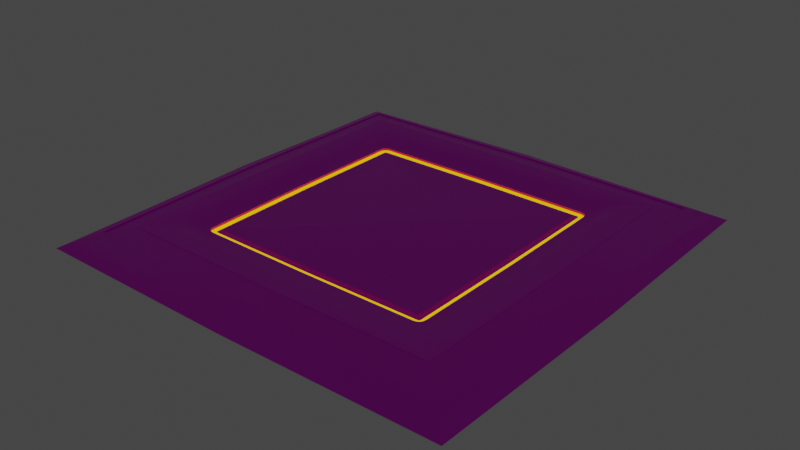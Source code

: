 # Source: Jump_Pad.blend  (saved by Blender 2.93.20; exported with 4.5.12 LTS)
import bpy
from mathutils import Matrix  # noqa: F401  (used for matrix-valued properties, if any)

bpy.ops.wm.read_factory_settings(use_empty=True)
scene = bpy.context.scene
scene.name = 'Scene'

# ---- collections
col_collection = bpy.data.collections.new('Collection'); scene.collection.children.link(col_collection)

# ---- images (referenced by path relative to the original .blend; pixels are not part of the script)
import os
ASSET_DIR = os.environ.get("B2B_ASSET_DIR", "")  # directory of the original .blend (textures are referenced by path, not embedded)
HERE = os.path.dirname(os.path.abspath(__file__))  # packed textures are extracted next to this script under _unpacked/

def load_image(name, relpath, width, height, colorspace="sRGB"):
    """Load a texture the original file referenced (path relative to the .blend, or extracted next to this script)."""
    p = next((c for c in (os.path.join(HERE, relpath), os.path.join(ASSET_DIR, relpath)) if relpath and os.path.exists(c)), "")
    if p:
        img = bpy.data.images.load(p, check_existing=True)
        img.name = name
    else:  # same state as the original file: an image datablock whose file is absent (Cycles renders it pink)
        img = bpy.data.images.new(name, width, height)
        img.source = "FILE"
        img.filepath = "//" + (relpath or name)
    img.colorspace_settings.name = colorspace
    return img
img_jump_pad = load_image('Jump Pad', 'Jump Pad.png', 1024, 1024, 'sRGB')

# ---- materials (node trees are filled in below, after node groups)
mat_material = bpy.data.materials.new('Material')
mat_material.alpha_threshold = 0.0
mat_material.use_transparent_shadow = False
mat_material.line_color = (0.0, 0.0, 0.0, 1.0)
mat_accent = bpy.data.materials.new('Accent')
mat_accent.use_transparent_shadow = False

# ---- node groups
ng_auto_smooth = bpy.data.node_groups.new('Auto Smooth', 'GeometryNodeTree')
_s = ng_auto_smooth.interface.new_socket(name='Geometry', in_out='OUTPUT', socket_type='NodeSocketGeometry')
_s = ng_auto_smooth.interface.new_socket(name='Geometry', in_out='INPUT', socket_type='NodeSocketGeometry')
_s = ng_auto_smooth.interface.new_socket(name='Angle', in_out='INPUT', socket_type='NodeSocketFloat')
_s.subtype = 'ANGLE'
_s.min_value = 0.0
_s.max_value = 3.142
ng_auto_smooth.is_modifier = True
_N = ng_auto_smooth.nodes; _L = ng_auto_smooth.links
n0 = _N.new('NodeGroupOutput'); n0.name = 'Group Output'; n0.location = (480, -100)
n1 = _N.new('NodeGroupInput'); n1.name = 'Group Input'; n1.location = (-420, -300)
n2 = _N.new('NodeGroupInput'); n2.name = 'Group Input.001'; n2.location = (-60, -100)
n3 = _N.new('GeometryNodeSetShadeSmooth'); n3.name = 'Set Shade Smooth'; n3.location = (120, -100)
n3.domain = 'EDGE'
n4 = _N.new('GeometryNodeSetShadeSmooth'); n4.name = 'Set Shade Smooth.001'; n4.location = (300, -100)
n5 = _N.new('GeometryNodeInputMeshEdgeAngle'); n5.name = 'Edge Angle'; n5.location = (-420, -220)
n6 = _N.new('GeometryNodeInputEdgeSmooth'); n6.name = 'Is Edge Smooth'; n6.location = (-60, -160)
n7 = _N.new('GeometryNodeInputShadeSmooth'); n7.name = 'Is Face Smooth'; n7.location = (-240, -340)
n8 = _N.new('FunctionNodeBooleanMath'); n8.name = 'Boolean Math'; n8.location = (-60, -220)
n9 = _N.new('FunctionNodeCompare'); n9.name = 'Compare'; n9.location = (-240, -180)
n9.operation = 'LESS_EQUAL'
_L.new(n5.outputs[0], n9.inputs[0])
_L.new(n4.outputs[0], n0.inputs[0])
_L.new(n1.outputs[1], n9.inputs[1])
_L.new(n9.outputs[0], n8.inputs[0])
_L.new(n7.outputs[0], n8.inputs[1])
_L.new(n2.outputs[0], n3.inputs[0])
_L.new(n6.outputs[0], n3.inputs[1])
_L.new(n3.outputs[0], n4.inputs[0])
_L.new(n8.outputs[0], n3.inputs[2])
n0.is_active_output = True

# ---- material node trees
mat_material.use_nodes = True; mat_material.node_tree.nodes.clear()
_N = mat_material.node_tree.nodes; _L = mat_material.node_tree.links
n0 = _N.new('ShaderNodeOutputMaterial'); n0.name = 'Material Output'; n0.location = (300, 300)
n1 = _N.new('ShaderNodeBsdfPrincipled'); n1.name = 'Principled BSDF'; n1.location = (10, 300)
n1.distribution = 'GGX'
n1.subsurface_method = 'BURLEY'
n1.inputs[2].default_value = 0.4
n1.inputs[3].default_value = 1.45
n1.inputs[27].default_value = (0.0, 0.0, 0.0, 1.0)
n1.inputs[28].default_value = 1.0
n2 = _N.new('ShaderNodeTexImage'); n2.name = 'Image Texture'; n2.location = (-280, 280)
n2.image = img_jump_pad
_L.new(n1.outputs[0], n0.inputs[0])
_L.new(n2.outputs[0], n1.inputs[0])
n0.is_active_output = True
mat_accent.use_nodes = True; mat_accent.node_tree.nodes.clear()
_N = mat_accent.node_tree.nodes; _L = mat_accent.node_tree.links
n0 = _N.new('ShaderNodeBsdfPrincipled'); n0.name = 'Principled BSDF'; n0.location = (10, 300)
n0.distribution = 'GGX'
n0.subsurface_method = 'BURLEY'
n0.inputs[0].default_value = (0.8, 0.3372, 0.0, 1.0)
n0.inputs[3].default_value = 1.45
n0.inputs[27].default_value = (1.0, 0.5514, 0.0, 1.0)
n0.inputs[28].default_value = 1.0
n1 = _N.new('ShaderNodeOutputMaterial'); n1.name = 'Material Output'; n1.location = (300, 300)
_L.new(n0.outputs[0], n1.inputs[0])
n1.is_active_output = True

# ---- world
world_world = bpy.data.worlds.new('World'); scene.world = world_world
world_world.use_nodes = True; world_world.node_tree.nodes.clear()
_N = world_world.node_tree.nodes; _L = world_world.node_tree.links
n0 = _N.new('ShaderNodeOutputWorld'); n0.name = 'World Output'; n0.location = (300, 300)
n1 = _N.new('ShaderNodeBackground'); n1.name = 'Background'; n1.location = (10, 300)
n1.inputs[0].default_value = (0.05088, 0.05088, 0.05088, 1.0)
_L.new(n1.outputs[0], n0.inputs[0])
n0.is_active_output = True
world_world.color = (0.05088, 0.05088, 0.05088)
world_world.use_sun_shadow = False
world_world.sun_shadow_jitter_overblur = 0.0

# ---- meshes
me_cube_001 = bpy.data.meshes.new('Cube.001')
me_cube_001.from_pydata([(-1.897, -1.897, -0.04607), (-1.897, 1.897, -0.04607), (1.897, -1.897, -0.04607), (1.897, 1.897, -0.04607), (-1.74, -1.74, 0.03943), (-1.74, 1.74, 0.03943), (1.74, 1.74, 0.03943), (1.74, -1.74, 0.03943), (0.0, 1.919, -0.04695), (0.0, -1.919, -0.04695), (0.0, -1.793, 0.03943), (0.0, 1.793, 0.03943), (-1.919, 0.0, -0.04695), (1.919, 0.0, -0.04695), (1.793, 0.0, 0.03943), (-1.793, 0.0, 0.03943), (0.0, 0.0, -0.04959), (-1.464, 0.0, 0.1164), (-1.452, 1.452, 0.1155), (0.0, 1.464, 0.1164), (1.452, 1.452, 0.1155), (1.464, 0.0, 0.1164), (1.452, -1.452, 0.1155), (0.0, -1.464, 0.1164), (-1.452, -1.452, 0.1155), (-1.631, -1.631, 0.08217), (-1.631, 1.631, 0.08217), (1.631, 1.631, 0.08217), (1.631, -1.631, 0.08217), (0.0, -1.664, 0.08262), (0.0, 1.664, 0.08262), (1.664, 0.0, 0.08262), (-1.664, 0.0, 0.08262), (-1.819, 1.819, -0.003323), (1.819, 1.819, -0.003323), (1.819, -1.819, -0.003323), (-1.819, -1.819, -0.003323), (0.0, 1.856, -0.003763), (0.0, -1.856, -0.003763), (-1.856, 0.0, -0.003763), (1.856, 0.0, -0.003763), (-1.234, 0.0, 0.1135), (0.0, 1.234, 0.1135), (1.234, 0.0, 0.1135), (0.0, -1.234, 0.1135), (-1.225, 1.103, 0.1128), (-1.103, 1.225, 0.1128), (-1.29, 1.29, 0.1162), (-1.215, 1.149, 0.1127), (-1.189, 1.189, 0.1127), (-1.149, 1.215, 0.1127), (1.103, 1.225, 0.1128), (1.225, 1.103, 0.1128), (1.29, 1.29, 0.1162), (1.149, 1.215, 0.1127), (1.189, 1.189, 0.1127), (1.215, 1.149, 0.1127), (1.225, -1.103, 0.1128), (1.103, -1.225, 0.1128), (1.29, -1.29, 0.1162), (1.215, -1.149, 0.1127), (1.189, -1.189, 0.1127), (1.149, -1.215, 0.1127), (-1.103, -1.225, 0.1128), (-1.225, -1.103, 0.1128), (-1.29, -1.29, 0.1162), (-1.149, -1.215, 0.1127), (-1.189, -1.189, 0.1127), (-1.215, -1.149, 0.1127), (-1.058, 1.123, 0.05968), (-1.013, 1.132, 0.0597), (-1.097, 1.097, 0.05967), (-1.123, 1.058, 0.05968), (-1.132, 1.013, 0.0597), (1.123, 1.058, 0.05968), (1.132, 1.013, 0.0597), (1.097, 1.097, 0.05967), (1.058, 1.123, 0.05968), (1.013, 1.132, 0.0597), (1.058, -1.123, 0.05968), (1.013, -1.132, 0.0597), (1.097, -1.097, 0.05967), (1.123, -1.058, 0.05968), (1.132, -1.013, 0.0597), (-1.123, -1.058, 0.05968), (-1.132, -1.013, 0.0597), (-1.097, -1.097, 0.05967), (-1.058, -1.123, 0.05968), (-1.013, -1.132, 0.0597), (0.0, -1.14, 0.06049), (-1.14, 0.0, 0.06049), (1.14, 0.0, 0.06049), (0.0, 1.14, 0.06049), (-1.033, 1.063, 0.05968), (-1.006, 1.069, 0.0597), (-1.051, 1.051, 0.05967), (-1.063, 1.033, 0.05968), (-1.069, 1.006, 0.0597), (1.063, 1.033, 0.05968), (1.069, 1.006, 0.0597), (1.051, 1.051, 0.05967), (1.033, 1.063, 0.05968), (1.006, 1.069, 0.0597), (1.033, -1.063, 0.05968), (1.006, -1.069, 0.0597), (1.051, -1.051, 0.05967), (1.063, -1.033, 0.05968), (1.069, -1.006, 0.0597), (-1.063, -1.033, 0.05968), (-1.069, -1.006, 0.0597), (-1.051, -1.051, 0.05967), (-1.033, -1.063, 0.05968), (-1.006, -1.069, 0.0597), (0.0, -1.077, 0.06049), (-1.077, 0.0, 0.06049), (1.077, 0.0, 0.06049), (0.0, 1.077, 0.06049), (-1.033, 1.063, 0.03979), (-1.006, 1.069, 0.03982), (-1.051, 1.051, 0.03978), (-1.063, 1.033, 0.03979), (-1.069, 1.006, 0.03982), (1.063, 1.033, 0.03979), (1.069, 1.006, 0.03982), (1.051, 1.051, 0.03978), (1.033, 1.063, 0.03979), (1.006, 1.069, 0.03982), (1.033, -1.063, 0.03979), (1.006, -1.069, 0.03982), (1.051, -1.051, 0.03978), (1.063, -1.033, 0.03979), (1.069, -1.006, 0.03982), (-1.063, -1.033, 0.03979), (-1.069, -1.006, 0.03982), (-1.051, -1.051, 0.03978), (-1.033, -1.063, 0.03979), (-1.006, -1.069, 0.03982), (0.0, -1.077, 0.04061), (-1.077, 0.0, 0.04061), (1.077, 0.0, 0.04061), (0.0, 1.077, 0.04061), (-1.015, 1.02, 0.03979), (-1.001, 1.023, 0.03982), (-1.018, 1.018, 0.03978), (-1.02, 1.015, 0.03979), (-1.023, 1.001, 0.03982), (1.02, 1.015, 0.03979), (1.023, 1.001, 0.03982), (1.018, 1.018, 0.03978), (1.015, 1.02, 0.03979), (1.001, 1.023, 0.03982), (1.015, -1.02, 0.03979), (1.001, -1.023, 0.03982), (1.018, -1.018, 0.03978), (1.02, -1.015, 0.03979), (1.023, -1.001, 0.03982), (-1.02, -1.015, 0.03979), (-1.023, -1.001, 0.03982), (-1.018, -1.018, 0.03978), (-1.015, -1.02, 0.03979), (-1.001, -1.023, 0.03982), (0.0, -1.031, 0.04061), (-1.031, 0.0, 0.04061), (1.031, 0.0, 0.04061), (0.0, 1.031, 0.04061), (-1.631, -1.631, 0.06961), (-1.452, -1.452, 0.1124), (-1.464, 0.0, 0.1132), (-1.452, 1.452, 0.1124), (0.0, 1.464, 0.1132), (1.452, 1.452, 0.1124), (1.464, 0.0, 0.1132), (1.452, -1.452, 0.1124), (0.0, -1.464, 0.1132), (-1.631, 1.631, 0.06961), (1.631, 1.631, 0.06961), (1.631, -1.631, 0.06961), (0.0, -1.664, 0.07006), (0.0, 1.664, 0.07006), (1.664, 0.0, 0.07006), (-1.664, 0.0, 0.07006), (0.0, 1.003, 0.05362), (0.0, 0.9886, 0.06042), (0.0, 0.9966, 0.05843), (0.0, -1.003, 0.05362), (0.0, -0.9886, 0.06042), (0.0, -0.9966, 0.05843), (-1.003, 0.0, 0.05362), (-0.9886, 0.0, 0.06042), (-0.9966, 0.0, 0.05843), (1.003, 0.0, 0.05362), (0.9886, 0.0, 0.06042), (0.9966, 0.0, 0.05843), (-0.9807, -0.9677, 0.0596), (-0.9948, -0.9736, 0.05287), (-0.9886, -0.9698, 0.05765), (-0.9736, -0.9948, 0.05287), (-0.9677, -0.9807, 0.0596), (-0.9698, -0.9886, 0.05765), (-0.992, -0.9871, 0.05288), (-0.9785, -0.9785, 0.05961), (-0.986, -0.9825, 0.05765), (-0.99, -0.99, 0.05289), (-0.9785, -0.9785, 0.05975), (-0.9846, -0.9846, 0.05768), (-0.9871, -0.992, 0.05288), (-0.9785, -0.9785, 0.05961), (-0.9825, -0.986, 0.05765), (-0.9677, 0.9807, 0.0596), (-0.9736, 0.9948, 0.05287), (-0.9698, 0.9886, 0.05765), (-0.9948, 0.9736, 0.05287), (-0.9807, 0.9677, 0.0596), (-0.9886, 0.9698, 0.05765), (-0.9871, 0.992, 0.05288), (-0.9785, 0.9785, 0.05961), (-0.9825, 0.986, 0.05765), (-0.99, 0.99, 0.05289), (-0.9785, 0.9785, 0.05975), (-0.9846, 0.9846, 0.05768), (-0.992, 0.9871, 0.05288), (-0.9785, 0.9785, 0.05961), (-0.986, 0.9825, 0.05765), (0.9677, -0.9807, 0.0596), (0.9736, -0.9948, 0.05287), (0.9698, -0.9886, 0.05765), (0.9948, -0.9736, 0.05287), (0.9807, -0.9677, 0.0596), (0.9886, -0.9698, 0.05765), (0.9871, -0.992, 0.05288), (0.9785, -0.9785, 0.05961), (0.9825, -0.986, 0.05765), (0.99, -0.99, 0.05289), (0.9785, -0.9785, 0.05975), (0.9846, -0.9846, 0.05768), (0.992, -0.9871, 0.05288), (0.9785, -0.9785, 0.05961), (0.986, -0.9825, 0.05765), (0.9807, 0.9677, 0.0596), (0.9948, 0.9736, 0.05287), (0.9886, 0.9698, 0.05765), (0.9736, 0.9948, 0.05287), (0.9677, 0.9807, 0.0596), (0.9698, 0.9886, 0.05765), (0.992, 0.9871, 0.05288), (0.9785, 0.9785, 0.05961), (0.986, 0.9825, 0.05765), (0.99, 0.99, 0.05289), (0.9785, 0.9785, 0.05975), (0.9846, 0.9846, 0.05768), (0.9871, 0.992, 0.05288), (0.9785, 0.9785, 0.05961), (0.9825, 0.986, 0.05765)], [], [(25, 29, 177, 165), (22, 23, 173, 172), (21, 22, 172, 171), (29, 28, 176, 177), (16, 13, 2, 9), (38, 10, 4, 36), (40, 14, 7, 35), (37, 11, 6, 34), (39, 15, 5, 33), (33, 5, 11, 37), (35, 7, 10, 38), (12, 16, 9, 0), (30, 26, 174, 178), (18, 19, 169, 168), (1, 8, 16, 12), (36, 4, 15, 39), (34, 6, 14, 40), (8, 3, 13, 16), (31, 27, 175, 179), (19, 20, 170, 169), (85, 90, 41, 64), (47, 46, 42, 19, 18), (53, 52, 43, 21, 20), (59, 58, 44, 23, 22), (65, 64, 41, 17, 24), (42, 51, 53, 20, 19), (44, 63, 65, 24, 23), (43, 57, 59, 22, 21), (4, 25, 32, 15), (6, 27, 31, 14), (5, 26, 30, 11), (7, 28, 29, 10), (10, 29, 25, 4), (14, 31, 28, 7), (11, 30, 27, 6), (15, 32, 26, 5), (3, 34, 40, 13), (0, 36, 39, 12), (2, 35, 38, 9), (1, 33, 37, 8), (12, 39, 33, 1), (8, 37, 34, 3), (13, 40, 35, 2), (9, 38, 36, 0), (70, 92, 42, 46), (75, 91, 43, 52), (80, 89, 44, 58), (209, 181, 164, 142), (91, 83, 57, 43), (92, 78, 51, 42), (90, 73, 45, 41), (41, 45, 47, 18, 17), (45, 48, 47), (48, 49, 47), (49, 50, 47), (50, 46, 47), (51, 54, 53), (54, 55, 53), (55, 56, 53), (56, 52, 53), (57, 60, 59), (60, 61, 59), (61, 62, 59), (62, 58, 59), (63, 66, 65), (66, 67, 65), (67, 68, 65), (68, 64, 65), (70, 46, 50, 69), (69, 50, 49, 71), (71, 49, 48, 72), (72, 48, 45, 73), (75, 52, 56, 74), (74, 56, 55, 76), (76, 55, 54, 77), (77, 54, 51, 78), (80, 58, 62, 79), (79, 62, 61, 81), (81, 61, 60, 82), (82, 60, 57, 83), (85, 64, 68, 84), (84, 68, 67, 86), (86, 67, 66, 87), (87, 66, 63, 88), (89, 88, 63, 44), (93, 94, 70, 69), (95, 93, 69, 71), (96, 95, 71, 72), (97, 96, 72, 73), (98, 99, 75, 74), (100, 98, 74, 76), (101, 100, 76, 77), (102, 101, 77, 78), (103, 104, 80, 79), (105, 103, 79, 81), (106, 105, 81, 82), (107, 106, 82, 83), (108, 109, 85, 84), (110, 108, 84, 86), (111, 110, 86, 87), (112, 111, 87, 88), (113, 112, 88, 89), (114, 97, 73, 90), (109, 114, 90, 85), (104, 113, 89, 80), (115, 107, 83, 91), (99, 115, 91, 75), (116, 102, 78, 92), (94, 116, 92, 70), (99, 98, 122, 123), (184, 196, 160, 161), (97, 114, 138, 121), (235, 232, 153, 154), (96, 97, 121, 120), (188, 193, 200, 203, 206, 197, 185, 223, 230, 233, 236, 227, 191, 238, 245, 248, 251, 242, 182, 208, 215, 218, 221, 212), (112, 113, 137, 136), (226, 235, 154, 155), (95, 96, 120, 119), (199, 194, 157, 156), (111, 112, 136, 135), (247, 244, 146, 148), (93, 95, 119, 117), (239, 190, 163, 147), (110, 111, 135, 134), (94, 93, 117, 118), (187, 211, 145, 162), (108, 110, 134, 132), (250, 247, 148, 149), (190, 226, 155, 163), (109, 108, 132, 133), (241, 250, 149, 150), (194, 187, 162, 157), (141, 142, 118, 117), (143, 141, 117, 119), (144, 143, 119, 120), (145, 144, 120, 121), (146, 147, 123, 122), (148, 146, 122, 124), (149, 148, 124, 125), (150, 149, 125, 126), (151, 152, 128, 127), (153, 151, 127, 129), (154, 153, 129, 130), (155, 154, 130, 131), (156, 157, 133, 132), (158, 156, 132, 134), (159, 158, 134, 135), (160, 159, 135, 136), (161, 160, 136, 137), (162, 145, 121, 138), (157, 162, 138, 133), (152, 161, 137, 128), (163, 155, 131, 139), (147, 163, 139, 123), (164, 150, 126, 140), (142, 164, 140, 118), (244, 239, 147, 146), (114, 109, 133, 138), (98, 100, 124, 122), (232, 229, 151, 153), (113, 104, 128, 137), (100, 101, 125, 124), (196, 205, 159, 160), (107, 115, 139, 131), (101, 102, 126, 125), (205, 202, 158, 159), (115, 99, 123, 139), (211, 220, 144, 145), (104, 103, 127, 128), (214, 209, 142, 141), (102, 116, 140, 126), (220, 217, 143, 144), (103, 105, 129, 127), (202, 199, 156, 158), (116, 94, 118, 140), (229, 224, 152, 151), (105, 106, 130, 129), (224, 184, 161, 152), (217, 214, 141, 143), (106, 107, 131, 130), (180, 167, 168, 174), (178, 169, 170, 175), (179, 171, 172, 176), (177, 173, 166, 165), (176, 172, 173, 177), (174, 168, 169, 178), (175, 170, 171, 179), (165, 166, 167, 180), (28, 31, 179, 176), (17, 18, 168, 167), (24, 17, 167, 166), (27, 30, 178, 175), (23, 24, 166, 173), (26, 32, 180, 174), (32, 25, 165, 180), (20, 21, 171, 170), (215, 208, 210, 216), (216, 210, 209, 214), (218, 215, 216, 219), (219, 216, 214, 217), (221, 218, 219, 222), (222, 219, 217, 220), (212, 221, 222, 213), (213, 222, 220, 211), (245, 238, 240, 246), (246, 240, 239, 244), (248, 245, 246, 249), (249, 246, 244, 247), (251, 248, 249, 252), (252, 249, 247, 250), (242, 251, 252, 243), (243, 252, 250, 241), (230, 223, 225, 231), (231, 225, 224, 229), (233, 230, 231, 234), (234, 231, 229, 232), (236, 233, 234, 237), (237, 234, 232, 235), (227, 236, 237, 228), (228, 237, 235, 226), (200, 193, 195, 201), (201, 195, 194, 199), (203, 200, 201, 204), (204, 201, 199, 202), (206, 203, 204, 207), (207, 204, 202, 205), (197, 206, 207, 198), (198, 207, 205, 196), (185, 197, 198, 186), (186, 198, 196, 184), (211, 187, 189, 213), (213, 189, 188, 212), (187, 194, 195, 189), (189, 195, 193, 188), (184, 224, 225, 186), (186, 225, 223, 185), (226, 190, 192, 228), (228, 192, 191, 227), (190, 239, 240, 192), (192, 240, 238, 191), (241, 181, 183, 243), (243, 183, 182, 242), (181, 209, 210, 183), (183, 210, 208, 182), (181, 241, 150, 164)])
me_cube_001.polygons.foreach_set('use_smooth', [True] * 245)
me_cube_001.polygons.foreach_set('material_index', [0, 0, 0, 0, 0, 0, 0, 0, 0, 0, 0, 0, 0, 0, 0, 0, 0, 0, 0, 0, 0, 0, 0, 0, 0, 0, 0, 0, 0, 0, 0, 0, 0, 0, 0, 0, 0, 0, 0, 0, 0, 0, 0, 0, 0, 0, 0, 0, 0, 0, 0, 0, 0, 0, 0, 0, 0, 0, 0, 0, 0, 0, 0, 0, 0, 0, 0, 0, 0, 0, 0, 0, 0, 0, 0, 0, 0, 0, 0, 0, 0, 0, 0, 0, 0, 0, 0, 0, 0, 0, 0, 0, 0, 0, 0, 0, 0, 0, 0, 0, 0, 0, 0, 0, 0, 0, 0, 0, 0, 0, 0, 0, 0, 0, 0, 0, 0, 0, 0, 0, 0, 0, 0, 0, 0, 0, 0, 0, 0, 0, 0, 0, 1, 1, 1, 1, 1, 1, 1, 1, 1, 1, 1, 1, 1, 1, 1, 1, 1, 1, 1, 1, 1, 1, 1, 1, 0, 0, 0, 0, 0, 0, 0, 0, 0, 0, 0, 0, 0, 0, 0, 0, 0, 0, 0, 0, 0, 0, 0, 0, 0, 0, 0, 0, 0, 0, 0, 0, 0, 0, 0, 0, 0, 0, 0, 0, 0, 0, 0, 0, 0, 0, 0, 0, 0, 0, 0, 0, 0, 0, 0, 0, 0, 0, 0, 0, 0, 0, 0, 0, 0, 0, 0, 0, 0, 0, 0, 0, 0, 0, 0, 0, 0, 0, 0, 0, 0, 0, 0, 0, 0, 0, 0, 0, 0])
_uv = me_cube_001.uv_layers.new(name='UVMap')
_uv.uv.foreach_set('vector', [0.07506, 0.07506, 0.5, 0.06639, 0.5, 0.06639, 0.07506, 0.07506, 0.8785, 0.1215, 0.5, 0.1184, 0.5, 0.1184, 0.8785, 0.1215, 0.8816, 0.5, 0.8785, 0.1215, 0.8785, 0.1215, 0.8816, 0.5, 0.5, 0.06639, 0.9249, 0.07506, 0.9249, 0.07506, 0.5, 0.06639, 0.5, 0.5, 1.0, 0.5, 0.9944, 0.005585, 0.5, 2.98e-08, 0.5, 0.01637, 0.5, 0.03274, 0.04661, 0.04661, 0.0261, 0.0261, 0.9836, 0.5, 0.9673, 0.5, 0.9534, 0.04661, 0.9739, 0.0261, 0.5, 0.9836, 0.5, 0.9673, 0.9534, 0.9534, 0.9739, 0.9739, 0.01637, 0.5, 0.03274, 0.5, 0.04661, 0.9534, 0.0261, 0.9739, 0.0261, 0.9739, 0.04661, 0.9534, 0.5, 0.9673, 0.5, 0.9836, 0.9739, 0.0261, 0.9534, 0.04661, 0.5, 0.03274, 0.5, 0.01637, 2.98e-08, 0.5, 0.5, 0.5, 0.5, 2.98e-08, 0.005585, 0.005585, 0.5, 0.9336, 0.07506, 0.9249, 0.07506, 0.9249, 0.5, 0.9336, 0.1215, 0.8785, 0.5, 0.8816, 0.5, 0.8816, 0.1215, 0.8785, 0.005585, 0.9944, 0.5, 1.0, 0.5, 0.5, 2.98e-08, 0.5, 0.0261, 0.0261, 0.04661, 0.04661, 0.03274, 0.5, 0.01637, 0.5, 0.9739, 0.9739, 0.9534, 0.9534, 0.9673, 0.5, 0.9836, 0.5, 0.5, 1.0, 0.9944, 0.9944, 1.0, 0.5, 0.5, 0.5, 0.9336, 0.5, 0.9249, 0.9249, 0.9249, 0.9249, 0.9336, 0.5, 0.5, 0.8816, 0.8785, 0.8785, 0.8785, 0.8785, 0.5, 0.8816, 0.205, 0.2362, 0.2029, 0.5, 0.1785, 0.5, 0.1809, 0.2125, 0.1638, 0.8362, 0.2125, 0.8191, 0.5, 0.8215, 0.5, 0.8816, 0.1215, 0.8785, 0.8362, 0.8362, 0.8191, 0.7875, 0.8215, 0.5, 0.8816, 0.5, 0.8785, 0.8785, 0.8362, 0.1638, 0.7875, 0.1809, 0.5, 0.1785, 0.5, 0.1184, 0.8785, 0.1215, 0.1638, 0.1638, 0.1809, 0.2125, 0.1785, 0.5, 0.1184, 0.5, 0.1215, 0.1215, 0.5, 0.8215, 0.7875, 0.8191, 0.8362, 0.8362, 0.8785, 0.8785, 0.5, 0.8816, 0.5, 0.1785, 0.2125, 0.1809, 0.1638, 0.1638, 0.1215, 0.1215, 0.5, 0.1184, 0.8215, 0.5, 0.8191, 0.2125, 0.8362, 0.1638, 0.8785, 0.1215, 0.8816, 0.5, 0.04661, 0.04661, 0.07506, 0.07506, 0.06639, 0.5, 0.03274, 0.5, 0.9534, 0.9534, 0.9249, 0.9249, 0.9336, 0.5, 0.9673, 0.5, 0.04661, 0.9534, 0.07506, 0.9249, 0.5, 0.9336, 0.5, 0.9673, 0.9534, 0.04661, 0.9249, 0.07506, 0.5, 0.06639, 0.5, 0.03274, 0.5, 0.03274, 0.5, 0.06639, 0.07506, 0.07506, 0.04661, 0.04661, 0.9673, 0.5, 0.9336, 0.5, 0.9249, 0.07506, 0.9534, 0.04661, 0.5, 0.9673, 0.5, 0.9336, 0.9249, 0.9249, 0.9534, 0.9534, 0.03274, 0.5, 0.06639, 0.5, 0.07506, 0.9249, 0.04661, 0.9534, 0.9944, 0.9944, 0.9739, 0.9739, 0.9836, 0.5, 1.0, 0.5, 0.005585, 0.005585, 0.0261, 0.0261, 0.01637, 0.5, 2.98e-08, 0.5, 0.9944, 0.005585, 0.9739, 0.0261, 0.5, 0.01637, 0.5, 2.98e-08, 0.005585, 0.9944, 0.0261, 0.9739, 0.5, 0.9836, 0.5, 1.0, 2.98e-08, 0.5, 0.01637, 0.5, 0.0261, 0.9739, 0.005585, 0.9944, 0.5, 1.0, 0.5, 0.9836, 0.9739, 0.9739, 0.9944, 0.9944, 1.0, 0.5, 0.9836, 0.5, 0.9739, 0.0261, 0.9944, 0.005585, 0.5, 2.98e-08, 0.5, 0.01637, 0.0261, 0.0261, 0.005585, 0.005585, 0.2362, 0.795, 0.5, 0.7971, 0.5, 0.8215, 0.2125, 0.8191, 0.795, 0.7638, 0.7971, 0.5, 0.8215, 0.5, 0.8191, 0.7875, 0.7638, 0.205, 0.5, 0.2029, 0.5, 0.1785, 0.7875, 0.1809, 0.2392, 0.7665, 0.5, 0.7686, 0.5, 0.7686, 0.2392, 0.7665, 0.7971, 0.5, 0.795, 0.2362, 0.8191, 0.2125, 0.8215, 0.5, 0.5, 0.7971, 0.7638, 0.795, 0.7875, 0.8191, 0.5, 0.8215, 0.2029, 0.5, 0.205, 0.7638, 0.1809, 0.7875, 0.1785, 0.5, 0.1785, 0.5, 0.1809, 0.7875, 0.1638, 0.8362, 0.1215, 0.8785, 0.1184, 0.5, 0.1809, 0.7875, 0.1834, 0.7995, 0.1638, 0.8362, 0.1834, 0.7995, 0.1903, 0.8097, 0.1638, 0.8362, 0.1903, 0.8097, 0.2005, 0.8166, 0.1638, 0.8362, 0.2005, 0.8166, 0.2125, 0.8191, 0.1638, 0.8362, 0.7875, 0.8191, 0.7995, 0.8166, 0.8362, 0.8362, 0.7995, 0.8166, 0.8097, 0.8097, 0.8362, 0.8362, 0.8097, 0.8097, 0.8166, 0.7995, 0.8362, 0.8362, 0.8166, 0.7995, 0.8191, 0.7875, 0.8362, 0.8362, 0.8191, 0.2125, 0.8166, 0.2005, 0.8362, 0.1638, 0.8166, 0.2005, 0.8097, 0.1903, 0.8362, 0.1638, 0.8097, 0.1903, 0.7995, 0.1834, 0.8362, 0.1638, 0.7995, 0.1834, 0.7875, 0.1809, 0.8362, 0.1638, 0.2125, 0.1809, 0.2005, 0.1834, 0.1638, 0.1638, 0.2005, 0.1834, 0.1903, 0.1903, 0.1638, 0.1638, 0.1903, 0.1903, 0.1834, 0.2005, 0.1638, 0.1638, 0.1834, 0.2005, 0.1809, 0.2125, 0.1638, 0.1638, 0.2362, 0.795, 0.2125, 0.8191, 0.2005, 0.8166, 0.2243, 0.7925, 0.2243, 0.7925, 0.2005, 0.8166, 0.1903, 0.8097, 0.2143, 0.7857, 0.2143, 0.7857, 0.1903, 0.8097, 0.1834, 0.7995, 0.2075, 0.7757, 0.2075, 0.7757, 0.1834, 0.7995, 0.1809, 0.7875, 0.205, 0.7638, 0.795, 0.7638, 0.8191, 0.7875, 0.8166, 0.7995, 0.7925, 0.7757, 0.7925, 0.7757, 0.8166, 0.7995, 0.8097, 0.8097, 0.7857, 0.7857, 0.7857, 0.7857, 0.8097, 0.8097, 0.7995, 0.8166, 0.7757, 0.7925, 0.7757, 0.7925, 0.7995, 0.8166, 0.7875, 0.8191, 0.7638, 0.795, 0.7638, 0.205, 0.7875, 0.1809, 0.7995, 0.1834, 0.7757, 0.2075, 0.7757, 0.2075, 0.7995, 0.1834, 0.8097, 0.1903, 0.7857, 0.2143, 0.7857, 0.2143, 0.8097, 0.1903, 0.8166, 0.2005, 0.7925, 0.2243, 0.7925, 0.2243, 0.8166, 0.2005, 0.8191, 0.2125, 0.795, 0.2362, 0.205, 0.2362, 0.1809, 0.2125, 0.1834, 0.2005, 0.2075, 0.2243, 0.2075, 0.2243, 0.1834, 0.2005, 0.1903, 0.1903, 0.2143, 0.2143, 0.2143, 0.2143, 0.1903, 0.1903, 0.2005, 0.1834, 0.2243, 0.2075, 0.2243, 0.2075, 0.2005, 0.1834, 0.2125, 0.1809, 0.2362, 0.205, 0.5, 0.2029, 0.2362, 0.205, 0.2125, 0.1809, 0.5, 0.1785, 0.2308, 0.7771, 0.2379, 0.7786, 0.2362, 0.795, 0.2243, 0.7925, 0.2261, 0.7739, 0.2308, 0.7771, 0.2243, 0.7925, 0.2143, 0.7857, 0.2229, 0.7692, 0.2261, 0.7739, 0.2143, 0.7857, 0.2075, 0.7757, 0.2214, 0.7621, 0.2229, 0.7692, 0.2075, 0.7757, 0.205, 0.7638, 0.7771, 0.7692, 0.7786, 0.7621, 0.795, 0.7638, 0.7925, 0.7757, 0.7739, 0.7739, 0.7771, 0.7692, 0.7925, 0.7757, 0.7857, 0.7857, 0.7692, 0.7771, 0.7739, 0.7739, 0.7857, 0.7857, 0.7757, 0.7925, 0.7621, 0.7786, 0.7692, 0.7771, 0.7757, 0.7925, 0.7638, 0.795, 0.7692, 0.2229, 0.7621, 0.2214, 0.7638, 0.205, 0.7757, 0.2075, 0.7739, 0.2261, 0.7692, 0.2229, 0.7757, 0.2075, 0.7857, 0.2143, 0.7771, 0.2308, 0.7739, 0.2261, 0.7857, 0.2143, 0.7925, 0.2243, 0.7786, 0.2379, 0.7771, 0.2308, 0.7925, 0.2243, 0.795, 0.2362, 0.2229, 0.2308, 0.2214, 0.2379, 0.205, 0.2362, 0.2075, 0.2243, 0.2261, 0.2261, 0.2229, 0.2308, 0.2075, 0.2243, 0.2143, 0.2143, 0.2308, 0.2229, 0.2261, 0.2261, 0.2143, 0.2143, 0.2243, 0.2075, 0.2379, 0.2214, 0.2308, 0.2229, 0.2243, 0.2075, 0.2362, 0.205, 0.5, 0.2193, 0.2379, 0.2214, 0.2362, 0.205, 0.5, 0.2029, 0.2193, 0.5, 0.2214, 0.7621, 0.205, 0.7638, 0.2029, 0.5, 0.2214, 0.2379, 0.2193, 0.5, 0.2029, 0.5, 0.205, 0.2362, 0.7621, 0.2214, 0.5, 0.2193, 0.5, 0.2029, 0.7638, 0.205, 0.7807, 0.5, 0.7786, 0.2379, 0.795, 0.2362, 0.7971, 0.5, 0.7786, 0.7621, 0.7807, 0.5, 0.7971, 0.5, 0.795, 0.7638, 0.5, 0.7807, 0.7621, 0.7786, 0.7638, 0.795, 0.5, 0.7971, 0.2379, 0.7786, 0.5, 0.7807, 0.5, 0.7971, 0.2362, 0.795, 0.7786, 0.7621, 0.7771, 0.7692, 0.7771, 0.7692, 0.7786, 0.7621, 0.5, 0.2314, 0.2392, 0.2335, 0.2392, 0.2335, 0.5, 0.2314, 0.2214, 0.7621, 0.2193, 0.5, 0.2193, 0.5, 0.2214, 0.7621, 0.7658, 0.2356, 0.7652, 0.2348, 0.7652, 0.2348, 0.7658, 0.2356, 0.2229, 0.7692, 0.2214, 0.7621, 0.2214, 0.7621, 0.2229, 0.7692, 0.2338, 0.5, 0.2359, 0.2394, 0.2365, 0.2365, 0.2365, 0.2365, 0.2365, 0.2365, 0.2394, 0.2359, 0.5, 0.2338, 0.7606, 0.2359, 0.7635, 0.2365, 0.7635, 0.2365, 0.7635, 0.2365, 0.7641, 0.2394, 0.7662, 0.5, 0.7641, 0.7606, 0.7635, 0.7635, 0.7635, 0.7635, 0.7635, 0.7635, 0.7606, 0.7641, 0.5, 0.7662, 0.2394, 0.7641, 0.2365, 0.7635, 0.2365, 0.7635, 0.2365, 0.7635, 0.2359, 0.7606, 0.2379, 0.2214, 0.5, 0.2193, 0.5, 0.2193, 0.2379, 0.2214, 0.7665, 0.2392, 0.7658, 0.2356, 0.7658, 0.2356, 0.7665, 0.2392, 0.2261, 0.7739, 0.2229, 0.7692, 0.2229, 0.7692, 0.2261, 0.7739, 0.2342, 0.2356, 0.2335, 0.2392, 0.2335, 0.2392, 0.2342, 0.2356, 0.2308, 0.2229, 0.2379, 0.2214, 0.2379, 0.2214, 0.2308, 0.2229, 0.7652, 0.7652, 0.7658, 0.7644, 0.7658, 0.7644, 0.7652, 0.7652, 0.2308, 0.7771, 0.2261, 0.7739, 0.2261, 0.7739, 0.2308, 0.7771, 0.7665, 0.7608, 0.7686, 0.5, 0.7686, 0.5, 0.7665, 0.7608, 0.2261, 0.2261, 0.2308, 0.2229, 0.2308, 0.2229, 0.2261, 0.2261, 0.2379, 0.7786, 0.2308, 0.7771, 0.2308, 0.7771, 0.2379, 0.7786, 0.2314, 0.5, 0.2335, 0.7608, 0.2335, 0.7608, 0.2314, 0.5, 0.2229, 0.2308, 0.2261, 0.2261, 0.2261, 0.2261, 0.2229, 0.2308, 0.7644, 0.7658, 0.7652, 0.7652, 0.7652, 0.7652, 0.7644, 0.7658, 0.7686, 0.5, 0.7665, 0.2392, 0.7665, 0.2392, 0.7686, 0.5, 0.2214, 0.2379, 0.2229, 0.2308, 0.2229, 0.2308, 0.2214, 0.2379, 0.7608, 0.7665, 0.7644, 0.7658, 0.7644, 0.7658, 0.7608, 0.7665, 0.2335, 0.2392, 0.2314, 0.5, 0.2314, 0.5, 0.2335, 0.2392, 0.2356, 0.7658, 0.2392, 0.7665, 0.2379, 0.7786, 0.2308, 0.7771, 0.2348, 0.7652, 0.2356, 0.7658, 0.2308, 0.7771, 0.2261, 0.7739, 0.2342, 0.7644, 0.2348, 0.7652, 0.2261, 0.7739, 0.2229, 0.7692, 0.2335, 0.7608, 0.2342, 0.7644, 0.2229, 0.7692, 0.2214, 0.7621, 0.7658, 0.7644, 0.7665, 0.7608, 0.7786, 0.7621, 0.7771, 0.7692, 0.7652, 0.7652, 0.7658, 0.7644, 0.7771, 0.7692, 0.7739, 0.7739, 0.7644, 0.7658, 0.7652, 0.7652, 0.7739, 0.7739, 0.7692, 0.7771, 0.7608, 0.7665, 0.7644, 0.7658, 0.7692, 0.7771, 0.7621, 0.7786, 0.7644, 0.2342, 0.7608, 0.2335, 0.7621, 0.2214, 0.7692, 0.2229, 0.7652, 0.2348, 0.7644, 0.2342, 0.7692, 0.2229, 0.7739, 0.2261, 0.7658, 0.2356, 0.7652, 0.2348, 0.7739, 0.2261, 0.7771, 0.2308, 0.7665, 0.2392, 0.7658, 0.2356, 0.7771, 0.2308, 0.7786, 0.2379, 0.2342, 0.2356, 0.2335, 0.2392, 0.2214, 0.2379, 0.2229, 0.2308, 0.2348, 0.2348, 0.2342, 0.2356, 0.2229, 0.2308, 0.2261, 0.2261, 0.2356, 0.2342, 0.2348, 0.2348, 0.2261, 0.2261, 0.2308, 0.2229, 0.2392, 0.2335, 0.2356, 0.2342, 0.2308, 0.2229, 0.2379, 0.2214, 0.5, 0.2314, 0.2392, 0.2335, 0.2379, 0.2214, 0.5, 0.2193, 0.2314, 0.5, 0.2335, 0.7608, 0.2214, 0.7621, 0.2193, 0.5, 0.2335, 0.2392, 0.2314, 0.5, 0.2193, 0.5, 0.2214, 0.2379, 0.7608, 0.2335, 0.5, 0.2314, 0.5, 0.2193, 0.7621, 0.2214, 0.7686, 0.5, 0.7665, 0.2392, 0.7786, 0.2379, 0.7807, 0.5, 0.7665, 0.7608, 0.7686, 0.5, 0.7807, 0.5, 0.7786, 0.7621, 0.5, 0.7686, 0.7608, 0.7665, 0.7621, 0.7786, 0.5, 0.7807, 0.2392, 0.7665, 0.5, 0.7686, 0.5, 0.7807, 0.2379, 0.7786, 0.7658, 0.7644, 0.7665, 0.7608, 0.7665, 0.7608, 0.7658, 0.7644, 0.2193, 0.5, 0.2214, 0.2379, 0.2214, 0.2379, 0.2193, 0.5, 0.7771, 0.7692, 0.7739, 0.7739, 0.7739, 0.7739, 0.7771, 0.7692, 0.7652, 0.2348, 0.7644, 0.2342, 0.7644, 0.2342, 0.7652, 0.2348, 0.5, 0.2193, 0.7621, 0.2214, 0.7621, 0.2214, 0.5, 0.2193, 0.7739, 0.7739, 0.7692, 0.7771, 0.7692, 0.7771, 0.7739, 0.7739, 0.2392, 0.2335, 0.2356, 0.2342, 0.2356, 0.2342, 0.2392, 0.2335, 0.7786, 0.2379, 0.7807, 0.5, 0.7807, 0.5, 0.7786, 0.2379, 0.7692, 0.7771, 0.7621, 0.7786, 0.7621, 0.7786, 0.7692, 0.7771, 0.2356, 0.2342, 0.2348, 0.2348, 0.2348, 0.2348, 0.2356, 0.2342, 0.7807, 0.5, 0.7786, 0.7621, 0.7786, 0.7621, 0.7807, 0.5, 0.2335, 0.7608, 0.2342, 0.7644, 0.2342, 0.7644, 0.2335, 0.7608, 0.7621, 0.2214, 0.7692, 0.2229, 0.7692, 0.2229, 0.7621, 0.2214, 0.2356, 0.7658, 0.2392, 0.7665, 0.2392, 0.7665, 0.2356, 0.7658, 0.7621, 0.7786, 0.5, 0.7807, 0.5, 0.7807, 0.7621, 0.7786, 0.2342, 0.7644, 0.2348, 0.7652, 0.2348, 0.7652, 0.2342, 0.7644, 0.7692, 0.2229, 0.7739, 0.2261, 0.7739, 0.2261, 0.7692, 0.2229, 0.2348, 0.2348, 0.2342, 0.2356, 0.2342, 0.2356, 0.2348, 0.2348, 0.5, 0.7807, 0.2379, 0.7786, 0.2379, 0.7786, 0.5, 0.7807, 0.7644, 0.2342, 0.7608, 0.2335, 0.7608, 0.2335, 0.7644, 0.2342, 0.7739, 0.2261, 0.7771, 0.2308, 0.7771, 0.2308, 0.7739, 0.2261, 0.7608, 0.2335, 0.5, 0.2314, 0.5, 0.2314, 0.7608, 0.2335, 0.2348, 0.7652, 0.2356, 0.7658, 0.2356, 0.7658, 0.2348, 0.7652, 0.7771, 0.2308, 0.7786, 0.2379, 0.7786, 0.2379, 0.7771, 0.2308, 0.06639, 0.5, 0.1184, 0.5, 0.1215, 0.8785, 0.07506, 0.9249, 0.5, 0.9336, 0.5, 0.8816, 0.8785, 0.8785, 0.9249, 0.9249, 0.9336, 0.5, 0.8816, 0.5, 0.8785, 0.1215, 0.9249, 0.07506, 0.5, 0.06639, 0.5, 0.1184, 0.1215, 0.1215, 0.07506, 0.07506, 0.9249, 0.07506, 0.8785, 0.1215, 0.5, 0.1184, 0.5, 0.06639, 0.07506, 0.9249, 0.1215, 0.8785, 0.5, 0.8816, 0.5, 0.9336, 0.9249, 0.9249, 0.8785, 0.8785, 0.8816, 0.5, 0.9336, 0.5, 0.07506, 0.07506, 0.1215, 0.1215, 0.1184, 0.5, 0.06639, 0.5, 0.9249, 0.07506, 0.9336, 0.5, 0.9336, 0.5, 0.9249, 0.07506, 0.1184, 0.5, 0.1215, 0.8785, 0.1215, 0.8785, 0.1184, 0.5, 0.1215, 0.1215, 0.1184, 0.5, 0.1184, 0.5, 0.1215, 0.1215, 0.9249, 0.9249, 0.5, 0.9336, 0.5, 0.9336, 0.9249, 0.9249, 0.5, 0.1184, 0.1215, 0.1215, 0.1215, 0.1215, 0.5, 0.1184, 0.07506, 0.9249, 0.06639, 0.5, 0.06639, 0.5, 0.07506, 0.9249, 0.06639, 0.5, 0.07506, 0.07506, 0.07506, 0.07506, 0.06639, 0.5, 0.8785, 0.8785, 0.8816, 0.5, 0.8816, 0.5, 0.8785, 0.8785, 0.2365, 0.7635, 0.2394, 0.7641, 0.239, 0.7665, 0.2355, 0.7657, 0.2355, 0.7657, 0.239, 0.7665, 0.2392, 0.7665, 0.2356, 0.7658, 0.2365, 0.7635, 0.2365, 0.7635, 0.2355, 0.7657, 0.2348, 0.7652, 0.2348, 0.7652, 0.2355, 0.7657, 0.2356, 0.7658, 0.2348, 0.7652, 0.2365, 0.7635, 0.2365, 0.7635, 0.2348, 0.7652, 0.2343, 0.7645, 0.2343, 0.7645, 0.2348, 0.7652, 0.2348, 0.7652, 0.2342, 0.7644, 0.2359, 0.7606, 0.2365, 0.7635, 0.2343, 0.7645, 0.2335, 0.761, 0.2335, 0.761, 0.2343, 0.7645, 0.2342, 0.7644, 0.2335, 0.7608, 0.7635, 0.7635, 0.7641, 0.7606, 0.7665, 0.761, 0.7657, 0.7645, 0.7657, 0.7645, 0.7665, 0.761, 0.7665, 0.7608, 0.7658, 0.7644, 0.7635, 0.7635, 0.7635, 0.7635, 0.7657, 0.7645, 0.7652, 0.7652, 0.7652, 0.7652, 0.7657, 0.7645, 0.7658, 0.7644, 0.7652, 0.7652, 0.7635, 0.7635, 0.7635, 0.7635, 0.7652, 0.7652, 0.7645, 0.7657, 0.7645, 0.7657, 0.7652, 0.7652, 0.7652, 0.7652, 0.7644, 0.7658, 0.7606, 0.7641, 0.7635, 0.7635, 0.7645, 0.7657, 0.761, 0.7665, 0.761, 0.7665, 0.7645, 0.7657, 0.7644, 0.7658, 0.7608, 0.7665, 0.7635, 0.2365, 0.7606, 0.2359, 0.761, 0.2335, 0.7645, 0.2343, 0.7645, 0.2343, 0.761, 0.2335, 0.7608, 0.2335, 0.7644, 0.2342, 0.7635, 0.2365, 0.7635, 0.2365, 0.7645, 0.2343, 0.7652, 0.2348, 0.7652, 0.2348, 0.7645, 0.2343, 0.7644, 0.2342, 0.7652, 0.2348, 0.7635, 0.2365, 0.7635, 0.2365, 0.7652, 0.2348, 0.7657, 0.2355, 0.7657, 0.2355, 0.7652, 0.2348, 0.7652, 0.2348, 0.7658, 0.2356, 0.7641, 0.2394, 0.7635, 0.2365, 0.7657, 0.2355, 0.7665, 0.239, 0.7665, 0.239, 0.7657, 0.2355, 0.7658, 0.2356, 0.7665, 0.2392, 0.2365, 0.2365, 0.2359, 0.2394, 0.2335, 0.239, 0.2343, 0.2355, 0.2343, 0.2355, 0.2335, 0.239, 0.2335, 0.2392, 0.2342, 0.2356, 0.2365, 0.2365, 0.2365, 0.2365, 0.2343, 0.2355, 0.2348, 0.2348, 0.2348, 0.2348, 0.2343, 0.2355, 0.2342, 0.2356, 0.2348, 0.2348, 0.2365, 0.2365, 0.2365, 0.2365, 0.2348, 0.2348, 0.2355, 0.2343, 0.2355, 0.2343, 0.2348, 0.2348, 0.2348, 0.2348, 0.2356, 0.2342, 0.2394, 0.2359, 0.2365, 0.2365, 0.2355, 0.2343, 0.239, 0.2335, 0.239, 0.2335, 0.2355, 0.2343, 0.2356, 0.2342, 0.2392, 0.2335, 0.5, 0.2338, 0.2394, 0.2359, 0.239, 0.2335, 0.5, 0.2314, 0.5, 0.2314, 0.239, 0.2335, 0.2392, 0.2335, 0.5, 0.2314, 0.2335, 0.7608, 0.2314, 0.5, 0.2314, 0.5, 0.2335, 0.761, 0.2335, 0.761, 0.2314, 0.5, 0.2338, 0.5, 0.2359, 0.7606, 0.2314, 0.5, 0.2335, 0.2392, 0.2335, 0.239, 0.2314, 0.5, 0.2314, 0.5, 0.2335, 0.239, 0.2359, 0.2394, 0.2338, 0.5, 0.5, 0.2314, 0.7608, 0.2335, 0.761, 0.2335, 0.5, 0.2314, 0.5, 0.2314, 0.761, 0.2335, 0.7606, 0.2359, 0.5, 0.2338, 0.7665, 0.2392, 0.7686, 0.5, 0.7686, 0.5, 0.7665, 0.239, 0.7665, 0.239, 0.7686, 0.5, 0.7662, 0.5, 0.7641, 0.2394, 0.7686, 0.5, 0.7665, 0.7608, 0.7665, 0.761, 0.7686, 0.5, 0.7686, 0.5, 0.7665, 0.761, 0.7641, 0.7606, 0.7662, 0.5, 0.7608, 0.7665, 0.5, 0.7686, 0.5, 0.7686, 0.761, 0.7665, 0.761, 0.7665, 0.5, 0.7686, 0.5, 0.7662, 0.7606, 0.7641, 0.5, 0.7686, 0.2392, 0.7665, 0.239, 0.7665, 0.5, 0.7686, 0.5, 0.7686, 0.239, 0.7665, 0.2394, 0.7641, 0.5, 0.7662, 0.5, 0.7686, 0.7608, 0.7665, 0.7608, 0.7665, 0.5, 0.7686])
me_cube_001.materials.append(mat_material)
me_cube_001.materials.append(mat_accent)
me_cube_001.use_remesh_fix_poles = True
me_cube_001.use_remesh_preserve_attributes = False
me_cube_001.use_mirror_x = True
me_cube_001.use_mirror_y = True
me_cube_001.update()

# ---- objects
ob_cube = bpy.data.objects.new('Cube', me_cube_001)

# ---- transforms, parenting, visibility, modifiers, constraints
ob_cube.location = (0.0, 0.0, 0.0)
ob_cube.use_mesh_mirror_x = True
ob_cube.use_mesh_mirror_y = True
_m = ob_cube.modifiers.new('Auto Smooth', 'NODES')
_m.node_group = ng_auto_smooth
_gi = [s.identifier for s in ng_auto_smooth.interface.items_tree if s.item_type == 'SOCKET' and s.in_out == 'INPUT']
_m[_gi[1]] = 0.5236  # Angle

# ---- collection membership
col_collection.objects.link(ob_cube)

# ---- scene / render settings (as saved in the file)
scene.frame_start = 1; scene.frame_end = 250; scene.frame_set(1)
scene.render.engine = 'BLENDER_EEVEE_NEXT'
scene.cycles.use_denoising = False
scene.cycles.samples = 128
scene.cycles.sampling_pattern = 'TABULATED_SOBOL'
scene.cycles.use_adaptive_sampling = False
scene.cycles.use_light_tree = False
scene.view_settings.view_transform = 'Filmic'
bpy.context.view_layer.update()

# ---- added for rendering (the .blend has no active camera): camera
cam_auto = bpy.data.cameras.new('AutoCamera')
cam_auto.lens = 50.0
cam_auto.sensor_width = 36.0
cam_auto.clip_end = 1000.0
ob_auto_camera = bpy.data.objects.new('AutoCamera', cam_auto)
scene.collection.objects.link(ob_auto_camera)
ob_auto_camera.location = (5.02366, -6.02839, 4.05232)
ob_auto_camera.rotation_euler = (1.09748, -7.21219e-08, 0.694738)
scene.camera = ob_auto_camera
bpy.context.view_layer.update()
